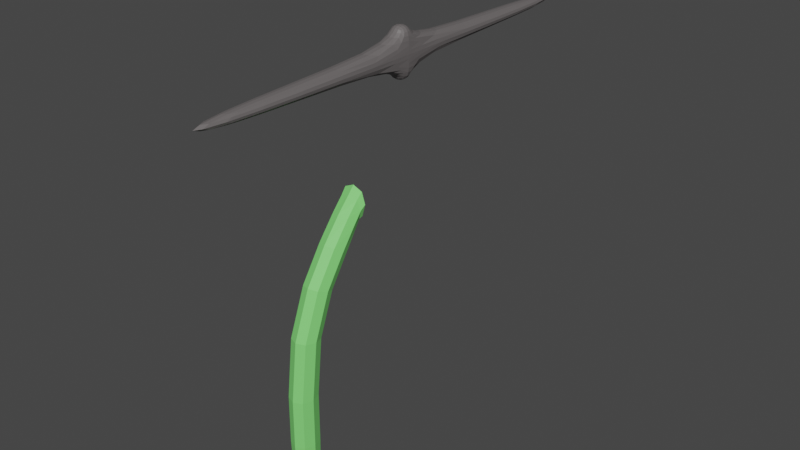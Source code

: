 # Source: fireDudeLeg.blend  (saved by Blender 2.91.10; exported with 4.5.12 LTS)
import bpy
from mathutils import Matrix  # noqa: F401  (used for matrix-valued properties, if any)

bpy.ops.wm.read_factory_settings(use_empty=True)
scene = bpy.context.scene
scene.name = 'Scene'

# ---- collections
col_collection = bpy.data.collections.new('Collection'); scene.collection.children.link(col_collection)

# ---- materials (node trees are filled in below, after node groups)
mat_skin_001 = bpy.data.materials.new('skin.001')
mat_skin_001.use_transparent_shadow = False
mat_eye = bpy.data.materials.new('eye')
mat_eye.use_transparent_shadow = False
mat_skin = bpy.data.materials.new('skin')
mat_skin.use_transparent_shadow = False

# ---- material node trees
mat_skin_001.use_nodes = True; mat_skin_001.node_tree.nodes.clear()
_N = mat_skin_001.node_tree.nodes; _L = mat_skin_001.node_tree.links
n0 = _N.new('ShaderNodeBsdfPrincipled'); n0.name = 'Principled BSDF'; n0.location = (10, 300)
n0.distribution = 'GGX'
n0.subsurface_method = 'BURLEY'
n0.inputs[0].default_value = (0.2223, 0.8, 0.1858, 1.0)
n0.inputs[3].default_value = 1.45
n0.inputs[27].default_value = (0.0, 0.0, 0.0, 1.0)
n0.inputs[28].default_value = 1.0
n1 = _N.new('ShaderNodeOutputMaterial'); n1.name = 'Material Output'; n1.location = (300, 300)
_L.new(n0.outputs[0], n1.inputs[0])
n1.is_active_output = True
mat_eye.use_nodes = True; mat_eye.node_tree.nodes.clear()
_N = mat_eye.node_tree.nodes; _L = mat_eye.node_tree.links
n0 = _N.new('ShaderNodeBsdfPrincipled'); n0.name = 'Principled BSDF'; n0.location = (10, 300)
n0.distribution = 'GGX'
n0.subsurface_method = 'BURLEY'
n0.inputs[0].default_value = (0.8, 0.0, 0.005755, 1.0)
n0.inputs[3].default_value = 1.45
n0.inputs[27].default_value = (0.0, 0.0, 0.0, 1.0)
n0.inputs[28].default_value = 1.0
n1 = _N.new('ShaderNodeOutputMaterial'); n1.name = 'Material Output'; n1.location = (300, 300)
_L.new(n0.outputs[0], n1.inputs[0])
n1.is_active_output = True
mat_skin.use_nodes = True; mat_skin.node_tree.nodes.clear()
_N = mat_skin.node_tree.nodes; _L = mat_skin.node_tree.links
n0 = _N.new('ShaderNodeBsdfPrincipled'); n0.name = 'Principled BSDF'; n0.location = (10, 300)
n0.distribution = 'GGX'
n0.subsurface_method = 'BURLEY'
n0.inputs[0].default_value = (0.1424, 0.1306, 0.1306, 1.0)
n0.inputs[3].default_value = 1.45
n0.inputs[27].default_value = (0.0, 0.0, 0.0, 1.0)
n0.inputs[28].default_value = 1.0
n1 = _N.new('ShaderNodeOutputMaterial'); n1.name = 'Material Output'; n1.location = (300, 300)
_L.new(n0.outputs[0], n1.inputs[0])
n1.is_active_output = True

# ---- world
world_world = bpy.data.worlds.new('World'); scene.world = world_world
world_world.use_nodes = True; world_world.node_tree.nodes.clear()
_N = world_world.node_tree.nodes; _L = world_world.node_tree.links
n0 = _N.new('ShaderNodeOutputWorld'); n0.name = 'World Output'; n0.location = (300, 300)
n1 = _N.new('ShaderNodeBackground'); n1.name = 'Background'; n1.location = (10, 300)
n1.inputs[0].default_value = (0.05088, 0.05088, 0.05088, 1.0)
_L.new(n1.outputs[0], n0.inputs[0])
n0.is_active_output = True
world_world.color = (0.05088, 0.05088, 0.05088)
world_world.use_sun_shadow = False
world_world.sun_shadow_jitter_overblur = 0.0

# ---- meshes
me_cube_001 = bpy.data.meshes.new('Cube.001')
me_cube_001.from_pydata([(0.146, -1.634, 2.462), (-0.146, -1.634, 2.462), (-0.146, -1.4, 2.274), (0.146, -1.4, 2.274), (-0.146, -1.137, 3.048), (0.146, -1.137, 3.048), (0.146, -1.093, 2.737), (-0.146, -1.093, 2.737), (0.146, -2.286, 1.167), (-0.146, -2.286, 1.167), (-0.146, -1.963, 1.138), (0.146, -1.963, 1.138), (0.1095, -2.35, -1.04), (-0.1095, -2.35, -1.04), (-0.1095, -2.1, -1.036), (0.1095, -2.1, -1.036), (0.146, -2.4, -0.6224), (0.146, -2.066, -0.6162), (-0.146, -2.066, -0.6162), (-0.146, -2.4, -0.6224), (9.313e-10, -1.677, 2.498), (-0.2008, -1.517, 2.368), (2.561e-09, -1.356, 2.239), (0.2008, -1.517, 2.368), (-0.146, -1.335, 2.831), (0.1579, -1.041, 3.151), (0.1579, -1.036, 2.766), (-0.146, -1.201, 2.568), (-0.1579, -1.041, 3.151), (0.146, -1.335, 2.831), (0.146, -1.201, 2.568), (-0.1579, -1.036, 2.766), (0.0, -1.084, 2.678), (-0.2008, -1.115, 2.892), (0.2008, -1.115, 2.892), (-1.164e-09, -1.145, 3.106), (-1.863e-09, -2.346, 1.172), (-0.2008, -2.124, 1.153), (2.561e-09, -1.903, 1.133), (0.2008, -2.124, 1.153), (0.146, -1.7, 1.827), (-0.146, -1.7, 1.827), (-0.146, -1.994, 1.927), (0.146, -1.994, 1.927), (-4.657e-10, -2.378, -1.043), (-0.1335, -2.225, -1.04), (-1.397e-09, -2.073, -1.037), (0.1335, -2.225, -1.04), (0.1398, -2.386, -0.981), (0.146, -2.064, 0.2011), (-0.1398, -2.067, -0.9751), (-0.146, -2.397, 0.1992), (0.146, -2.397, 0.1992), (0.1398, -2.067, -0.9751), (-0.146, -2.064, 0.2011), (-0.1398, -2.386, -0.981), (-9.313e-10, -2.462, -0.6236), (0.0, -2.004, -0.6151), (-0.2008, -2.233, -0.6193), (0.2008, -2.233, -0.6193), (0.0, -1.361, 2.88), (1.251e-09, -1.644, 1.808), (0.2008, -1.268, 2.699), (-0.2008, -1.268, 2.699), (0.0, -1.175, 2.519), (0.0, -1.035, 2.69), (-0.2162, -1.039, 2.964), (0.2162, -1.039, 2.964), (-6.985e-10, -1.042, 3.22), (0.1923, -2.226, -0.9783), (-4.657e-10, -2.05, 1.945), (0.2008, -1.847, 1.877), (-0.2008, -1.847, 1.877), (-3.492e-09, -2.225, -1.045), (-0.1923, -2.226, -0.9783), (9.313e-10, -2.007, -0.9742), (-9.313e-10, -2.446, -0.9823), (0.0, -2.459, 0.1989), (1.251e-09, -2.002, 0.2014), (-0.2008, -2.23, 0.2002), (0.2008, -2.23, 0.2002)], [], [(5, 35, 60, 29), (35, 4, 24, 60), (60, 24, 1, 20), (29, 60, 20, 0), (2, 22, 61, 41), (22, 3, 40, 61), (61, 40, 11, 38), (41, 61, 38, 10), (6, 34, 62, 30), (34, 5, 29, 62), (62, 29, 0, 23), (30, 62, 23, 3), (4, 33, 63, 24), (33, 7, 27, 63), (63, 27, 2, 21), (24, 63, 21, 1), (7, 32, 64, 27), (32, 6, 30, 64), (64, 30, 3, 22), (27, 64, 22, 2), (65, 26, 6, 32), (31, 65, 32, 7), (66, 31, 7, 33), (28, 66, 33, 4), (67, 25, 5, 34), (26, 67, 34, 6), (68, 28, 4, 35), (25, 68, 35, 5), (17, 59, 69, 53), (59, 16, 48, 69), (69, 48, 12, 47), (53, 69, 47, 15), (0, 20, 70, 43), (20, 1, 42, 70), (70, 42, 9, 36), (43, 70, 36, 8), (3, 23, 71, 40), (23, 0, 43, 71), (71, 43, 8, 39), (40, 71, 39, 11), (1, 21, 72, 42), (21, 2, 41, 72), (72, 41, 10, 37), (42, 72, 37, 9), (13, 45, 73, 44), (45, 14, 46, 73), (73, 46, 15, 47), (44, 73, 47, 12), (19, 58, 74, 55), (58, 18, 50, 74), (74, 50, 14, 45), (55, 74, 45, 13), (18, 57, 75, 50), (57, 17, 53, 75), (75, 53, 15, 46), (50, 75, 46, 14), (16, 56, 76, 48), (56, 19, 55, 76), (76, 55, 13, 44), (48, 76, 44, 12), (8, 36, 77, 52), (36, 9, 51, 77), (77, 51, 19, 56), (52, 77, 56, 16), (10, 38, 78, 54), (38, 11, 49, 78), (78, 49, 17, 57), (54, 78, 57, 18), (9, 37, 79, 51), (37, 10, 54, 79), (79, 54, 18, 58), (51, 79, 58, 19), (11, 39, 80, 49), (39, 8, 52, 80), (80, 52, 16, 59), (49, 80, 59, 17)])
_uv = me_cube_001.uv_layers.new(name='UVMap')
_uv.uv.foreach_set('vector', [0.3998, 0.9267, 0.4287, 0.9339, 0.4194, 0.8639, 0.3915, 0.8605, 0.4287, 0.9339, 0.4622, 0.9213, 0.4539, 0.8552, 0.4194, 0.8639, 0.4194, 0.8639, 0.4539, 0.8552, 0.4427, 0.7479, 0.4072, 0.7516, 0.3915, 0.8605, 0.4194, 0.8639, 0.4072, 0.7516, 0.3803, 0.7533, 0.5696, 0.1366, 0.5428, 0.1394, 0.529, 0.2542, 0.5553, 0.2559, 0.5428, 0.1394, 0.5075, 0.1341, 0.4932, 0.2534, 0.529, 0.2542, 0.529, 0.2542, 0.4932, 0.2534, 0.4869, 0.4212, 0.5229, 0.4188, 0.5553, 0.2559, 0.529, 0.2542, 0.5229, 0.4188, 0.549, 0.4237, 0.1819, 0.09415, 0.1718, 0.06143, 0.1509, 0.1132, 0.169, 0.1378, 0.1718, 0.06143, 0.1544, 0.02853, 0.1255, 0.08842, 0.1509, 0.1132, 0.1509, 0.1132, 0.1255, 0.08842, 0.0843, 0.1875, 0.118, 0.2011, 0.169, 0.1378, 0.1509, 0.1132, 0.118, 0.2011, 0.1442, 0.2145, 0.3157, 0.9666, 0.3258, 0.9361, 0.3059, 0.8836, 0.2879, 0.9056, 0.3258, 0.9361, 0.3439, 0.9029, 0.3319, 0.8589, 0.3059, 0.8836, 0.3059, 0.8836, 0.3319, 0.8589, 0.3085, 0.7814, 0.2746, 0.7946, 0.2879, 0.9056, 0.3059, 0.8836, 0.2746, 0.7946, 0.2487, 0.8051, 0.5842, 0.01348, 0.5551, 0.02403, 0.5512, 0.06532, 0.5792, 0.05806, 0.5551, 0.02403, 0.5222, 0.011, 0.5172, 0.05559, 0.5512, 0.06532, 0.5512, 0.06532, 0.5172, 0.05559, 0.5075, 0.1341, 0.5428, 0.1394, 0.5792, 0.05806, 0.5512, 0.06532, 0.5428, 0.1394, 0.5696, 0.1366, 0.5588, 0.01757, 0.5235, 0.0, 0.5222, 0.011, 0.5551, 0.02403, 0.353, 0.9137, 0.3694, 0.8935, 0.3599, 0.8875, 0.3439, 0.9029, 0.3361, 0.9573, 0.353, 0.9137, 0.3439, 0.9029, 0.3258, 0.9361, 0.4688, 0.9528, 0.4869, 0.9168, 0.4801, 0.8939, 0.4622, 0.9213, 0.1847, 0.04107, 0.1693, 0.0, 0.1544, 0.02853, 0.1718, 0.06143, 0.1929, 0.08413, 0.1847, 0.04107, 0.1718, 0.06143, 0.1819, 0.09415, 0.4329, 0.9684, 0.4688, 0.9528, 0.4622, 0.9213, 0.4287, 0.9339, 0.4013, 0.9586, 0.4329, 0.9684, 0.4287, 0.9339, 0.3998, 0.9267, 0.1725, 0.8896, 0.1414, 0.9006, 0.1631, 0.979, 0.1929, 0.9684, 0.1414, 0.9006, 0.1029, 0.9114, 0.1262, 0.9893, 0.1631, 0.979, 0.1631, 0.979, 0.1262, 0.9893, 0.1351, 1.0, 0.163, 0.9923, 0.5248, 0.8804, 0.501, 0.8933, 0.5149, 0.9069, 0.5299, 0.8962, 0.3803, 0.7533, 0.4072, 0.7516, 0.396, 0.6004, 0.3694, 0.6066, 0.4072, 0.7516, 0.4427, 0.7479, 0.4318, 0.6012, 0.396, 0.6004, 0.396, 0.6004, 0.4318, 0.6012, 0.4326, 0.4213, 0.3968, 0.4173, 0.3694, 0.6066, 0.396, 0.6004, 0.3968, 0.4173, 0.3702, 0.4267, 0.1442, 0.2145, 0.118, 0.2011, 0.07722, 0.3292, 0.1074, 0.331, 0.118, 0.2011, 0.0843, 0.1875, 0.03972, 0.3272, 0.07722, 0.3292, 0.07722, 0.3292, 0.03972, 0.3272, 0.02281, 0.5118, 0.06115, 0.5051, 0.1074, 0.331, 0.07722, 0.3292, 0.06115, 0.5051, 0.09213, 0.4982, 0.2487, 0.8051, 0.2746, 0.7946, 0.2362, 0.6652, 0.2067, 0.664, 0.2746, 0.7946, 0.3085, 0.7814, 0.2738, 0.6638, 0.2362, 0.6652, 0.2362, 0.6652, 0.2738, 0.6638, 0.2613, 0.4969, 0.2231, 0.4896, 0.2067, 0.664, 0.2362, 0.6652, 0.2231, 0.4896, 0.1929, 0.4798, 0.5917, 0.2214, 0.5871, 0.2414, 0.6175, 0.2409, 0.6165, 0.2165, 0.5871, 0.2414, 0.5933, 0.2602, 0.6184, 0.2638, 0.6175, 0.2409, 0.6175, 0.2409, 0.6184, 0.2638, 0.6432, 0.2581, 0.6479, 0.2389, 0.6165, 0.2165, 0.6175, 0.2409, 0.6479, 0.2389, 0.6416, 0.2194, 0.2785, 0.08709, 0.3088, 0.1011, 0.3327, 0.02419, 0.3037, 0.01087, 0.3088, 0.1011, 0.3471, 0.1124, 0.3694, 0.03508, 0.3327, 0.02419, 0.3327, 0.02419, 0.3694, 0.03508, 0.3684, 0.01898, 0.341, 0.009597, 0.3037, 0.01087, 0.3327, 0.02419, 0.341, 0.009597, 0.3169, 0.0, 0.578, 0.8062, 0.5519, 0.7997, 0.5593, 0.8766, 0.5842, 0.8828, 0.5519, 0.7997, 0.5159, 0.8037, 0.5248, 0.8804, 0.5593, 0.8766, 0.5593, 0.8766, 0.5248, 0.8804, 0.5299, 0.8962, 0.5554, 0.8953, 0.5842, 0.8828, 0.5593, 0.8766, 0.5554, 0.8953, 0.5764, 0.8981, 0.6468, 0.1427, 0.6132, 0.1344, 0.6157, 0.1958, 0.6479, 0.2038, 0.4409, 0.06529, 0.4767, 0.07082, 0.4869, 0.005352, 0.4527, 0.0, 0.6157, 0.1958, 0.5842, 0.2064, 0.5917, 0.2214, 0.6165, 0.2165, 0.6479, 0.2038, 0.6157, 0.1958, 0.6165, 0.2165, 0.6416, 0.2194, 0.02281, 0.5118, 0.0, 0.5141, 0.03293, 0.7346, 0.05579, 0.7309, 0.3968, 0.4173, 0.4326, 0.4213, 0.4528, 0.2255, 0.417, 0.2202, 0.417, 0.2202, 0.4528, 0.2255, 0.4767, 0.07082, 0.4409, 0.06529, 0.6414, 0.008426, 0.6077, 0.0, 0.6132, 0.1344, 0.6468, 0.1427, 0.549, 0.4237, 0.5229, 0.4188, 0.5347, 0.6254, 0.5608, 0.6317, 0.5229, 0.4188, 0.4869, 0.4212, 0.4987, 0.6292, 0.5347, 0.6254, 0.5347, 0.6254, 0.4987, 0.6292, 0.5159, 0.8037, 0.5519, 0.7997, 0.5608, 0.6317, 0.5347, 0.6254, 0.5519, 0.7997, 0.578, 0.8062, 0.1929, 0.4798, 0.2231, 0.4896, 0.2593, 0.2773, 0.229, 0.2639, 0.2231, 0.4896, 0.2613, 0.4969, 0.2976, 0.2882, 0.2593, 0.2773, 0.2593, 0.2773, 0.2976, 0.2882, 0.3471, 0.1124, 0.3088, 0.1011, 0.229, 0.2639, 0.2593, 0.2773, 0.3088, 0.1011, 0.2785, 0.08709, 0.09213, 0.4982, 0.06115, 0.5051, 0.09428, 0.7206, 0.1254, 0.7101, 0.06115, 0.5051, 0.02281, 0.5118, 0.05579, 0.7309, 0.09428, 0.7206, 0.09428, 0.7206, 0.05579, 0.7309, 0.1029, 0.9114, 0.1414, 0.9006, 0.1254, 0.7101, 0.09428, 0.7206, 0.1414, 0.9006, 0.1725, 0.8896])
me_cube_001.materials.append(mat_skin_001)
me_cube_001.materials.append(mat_eye)
me_cube_001.use_remesh_fix_poles = True
me_cube_001.use_remesh_preserve_attributes = False
me_cube_001.use_mirror_vertex_groups = False
me_cube_001.update()
me_cube_002 = bpy.data.meshes.new('Cube.002')
me_cube_002.from_pydata([(-1.0, -1.0, -1.0), (-1.0, -1.0, 3.929), (-1.0, 1.0, -1.0), (-1.0, 1.0, 3.929), (1.0, -1.0, -1.0), (1.0, -1.0, 3.929), (1.0, 1.0, -1.0), (1.0, 1.0, 3.929), (-1.0, -1.0, 2.156), (-1.0, -1.0, 0.7733), (-1.0, 1.0, 0.7733), (-1.0, 1.0, 2.156), (1.0, 1.0, 0.7733), (1.0, 1.0, 2.156), (1.0, -1.0, 0.7733), (1.0, -1.0, 2.156), (1.0, -23.84, 0.7733), (1.0, -23.84, 2.156), (-1.0, -23.84, 2.156), (-1.0, -23.84, 0.7733), (1.0, 23.84, 0.7733), (1.0, 23.84, 2.156), (-1.0, 23.84, 0.7733), (-1.0, 23.84, 2.156)], [], [(4, 14, 9, 0), (6, 12, 14, 4), (0, 9, 10, 2), (2, 6, 4, 0), (7, 3, 1, 5), (2, 10, 12, 6), (13, 7, 5, 15), (11, 3, 7, 13), (8, 1, 3, 11), (8, 9, 19, 18), (13, 15, 14, 12), (11, 13, 21, 23), (8, 11, 10, 9), (15, 5, 1, 8), (17, 18, 19, 16), (14, 15, 17, 16), (9, 14, 16, 19), (15, 8, 18, 17), (23, 21, 20, 22), (13, 12, 20, 21), (12, 10, 22, 20), (10, 11, 23, 22)])
_uv = me_cube_002.uv_layers.new(name='UVMap')
_uv.uv.foreach_set('vector', [0.375, 0.75, 0.4649, 0.75, 0.4649, 1.0, 0.375, 1.0, 0.375, 0.5, 0.4649, 0.5, 0.4649, 0.75, 0.375, 0.75, 0.375, 0.0, 0.4649, 0.0, 0.4649, 0.25, 0.375, 0.25, 0.125, 0.5, 0.375, 0.5, 0.375, 0.75, 0.125, 0.75, 0.625, 0.5, 0.875, 0.5, 0.875, 0.75, 0.625, 0.75, 0.375, 0.25, 0.4649, 0.25, 0.4649, 0.5, 0.375, 0.5, 0.5351, 0.5, 0.625, 0.5, 0.625, 0.75, 0.5351, 0.75, 0.5351, 0.25, 0.625, 0.25, 0.625, 0.5, 0.5351, 0.5, 0.5351, 0.0, 0.625, 0.0, 0.625, 0.25, 0.5351, 0.25, 0.5351, 0.0, 0.4649, 0.0, 0.4649, 0.0, 0.5351, 0.0, 0.5351, 0.5, 0.5351, 0.75, 0.4649, 0.75, 0.4649, 0.5, 0.5351, 0.25, 0.5351, 0.5, 0.5351, 0.5, 0.5351, 0.25, 0.5351, 0.0, 0.5351, 0.25, 0.4649, 0.25, 0.4649, 0.0, 0.5351, 0.75, 0.625, 0.75, 0.625, 1.0, 0.5351, 1.0, 0.5351, 0.75, 0.5351, 1.0, 0.4649, 1.0, 0.4649, 0.75, 0.4649, 0.75, 0.5351, 0.75, 0.5351, 0.75, 0.4649, 0.75, 0.4649, 1.0, 0.4649, 0.75, 0.4649, 0.75, 0.4649, 1.0, 0.5351, 0.75, 0.5351, 1.0, 0.5351, 1.0, 0.5351, 0.75, 0.5351, 0.25, 0.5351, 0.5, 0.4649, 0.5, 0.4649, 0.25, 0.5351, 0.5, 0.4649, 0.5, 0.4649, 0.5, 0.5351, 0.5, 0.4649, 0.5, 0.4649, 0.25, 0.4649, 0.25, 0.4649, 0.5, 0.4649, 0.25, 0.5351, 0.25, 0.5351, 0.25, 0.4649, 0.25])
me_cube_002.materials.append(mat_skin)
me_cube_002.use_remesh_fix_poles = True
me_cube_002.use_remesh_preserve_attributes = False
me_cube_002.use_mirror_vertex_groups = False
me_cube_002.update()
arm_armature = bpy.data.armatures.new('Armature')  # bones are not reproduced

# ---- objects
ob_cube = bpy.data.objects.new('Cube', me_cube_001)
ob_cube_001 = bpy.data.objects.new('Cube.001', me_cube_002)
ob_armature = bpy.data.objects.new('Armature', arm_armature)

# ---- transforms, parenting, visibility, modifiers, constraints
ob_cube.parent = ob_armature
ob_cube.matrix_parent_inverse = Matrix(((1.0, 4.051e-17, 1.279e-16, -3.162e-16), (4.051e-17, 0.8176, -0.5758, 1.424), (-1.279e-16, 0.5758, 0.8176, -2.022), (-0.0, -0.0, -0.0, 1.0)))
ob_cube.location = (0.0, 0.0, 0.0)
ob_cube.lineart.crease_threshold = 0.0
_vg = ob_cube.vertex_groups.new(name='Bone')
for _i, _w in zip([12, 13, 14, 15, 16, 17, 18, 19, 44, 45, 46, 47, 48, 49, 50, 51, 52, 53, 54, 55, 56, 57, 58, 59, 69, 73, 74, 75, 76, 77, 78, 79, 80], [1.0, 1.0, 1.0, 1.0, 0.9997, 0.9996, 0.9997, 0.9997, 1.0, 1.0, 1.0, 1.0, 1.0, 0.9858, 0.9999, 0.9872, 0.9875, 0.9999, 0.9863, 1.0, 0.9997, 0.9996, 0.9997, 0.9997, 1.0, 1.0, 1.0, 0.9999, 1.0, 0.9875, 0.9853, 0.9878, 0.9877]): _vg.add([_i], _w, 'REPLACE')
_vg = ob_cube.vertex_groups.new(name='Bone.002')
for _i, _w in zip([8, 9, 36, 37, 39], [0.4294, 0.4291, 0.4715, 0.09193, 0.09526]): _vg.add([_i], _w, 'REPLACE')
_vg = ob_cube.vertex_groups.new(name='Bone.001')
for _i, _w in zip([0, 1, 2, 3, 8, 9, 10, 11, 21, 22, 23, 36, 37, 38, 39, 40, 41, 42, 43, 61, 70, 71, 72], [0.001481, 0.001456, 0.03503, 0.03504, 0.5625, 0.5626, 0.9666, 0.9642, 0.01503, 0.04187, 0.01489, 0.5204, 0.8967, 0.9776, 0.8933, 0.9649, 0.9653, 0.9774, 0.9761, 0.9615, 0.9771, 0.9754, 0.9741]): _vg.add([_i], _w, 'REPLACE')
_vg = ob_cube.vertex_groups.new(name='Bone.003')
for _i, _w in zip([0, 1, 2, 3, 4, 5, 6, 7, 20, 21, 22, 23, 24, 25, 26, 27, 28, 29, 30, 31, 32, 33, 34, 35, 40, 41, 60, 61, 62, 63, 64, 65, 66, 67, 68], [0.9741, 0.9742, 0.9574, 0.9575, 0.9999, 0.9998, 0.9991, 0.9987, 0.977, 0.9674, 0.954, 0.9676, 0.9992, 0.9998, 0.9992, 0.9955, 0.9999, 0.9991, 0.996, 0.999, 0.9986, 0.9996, 0.9996, 0.9999, 0.02032, 0.01774, 0.9995, 0.02629, 0.9979, 0.9979, 0.9949, 0.9987, 0.9997, 0.9997, 0.9999]): _vg.add([_i], _w, 'REPLACE')
_m = ob_cube.modifiers.new('Armature', 'ARMATURE')
_m.object = ob_armature
ob_cube_001.location = (0.0, 0.0, 4.676)
ob_cube_001.scale = (0.1752, 0.1752, 0.1752)
ob_cube_001.lineart.crease_threshold = 0.0
_m = ob_cube_001.modifiers.new('Subdivision', 'SUBSURF')
_m.uv_smooth = 'PRESERVE_CORNERS'
ob_armature.location = (0.0, 0.0, 2.473)
ob_armature.rotation_euler = (-0.6136, -1.279e-16, 4.051e-17)
ob_armature.show_in_front = True
ob_armature.lineart.crease_threshold = 0.0

# ---- collection membership
col_collection.objects.link(ob_cube)
col_collection.objects.link(ob_cube_001)
col_collection.objects.link(ob_armature)

# ---- scene / render settings (as saved in the file)
scene.frame_start = 1; scene.frame_end = 250; scene.frame_set(1)
scene.render.engine = 'BLENDER_EEVEE_NEXT'
scene.cycles.use_denoising = False
scene.cycles.samples = 128
scene.cycles.sampling_pattern = 'TABULATED_SOBOL'
scene.cycles.use_adaptive_sampling = False
scene.cycles.use_light_tree = False
scene.view_settings.view_transform = 'Filmic'
bpy.context.view_layer.update()

# ---- added for rendering (the .blend has no active camera and no usable light): camera, sun
cam_auto = bpy.data.cameras.new('AutoCamera')
cam_auto.lens = 50.0
cam_auto.sensor_width = 36.0
cam_auto.clip_end = 1000.0
ob_auto_camera = bpy.data.objects.new('AutoCamera', cam_auto)
scene.collection.objects.link(ob_auto_camera)
ob_auto_camera.location = (9.74755, -11.6971, 9.95808)
ob_auto_camera.rotation_euler = (1.09748, -7.21219e-08, 0.694738)
scene.camera = ob_auto_camera
light_auto_sun = bpy.data.lights.new('AutoSun', 'SUN')
light_auto_sun.energy = 3.0
light_auto_sun.angle = 0.0523599
ob_auto_sun = bpy.data.objects.new('AutoSun', light_auto_sun)
scene.collection.objects.link(ob_auto_sun)
ob_auto_sun.rotation_euler = (0.872665, 0.174533, 0.523599)
bpy.context.view_layer.update()
